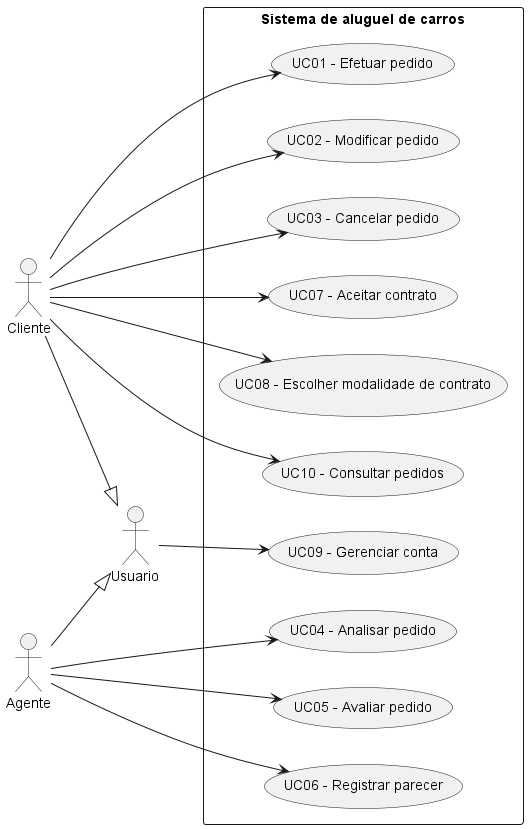

The diagram above was rendered by PlantUML. Its source (embedded in the PNG):
@startuml
left to right direction
skinparam packageStyle rectangle

actor Usuario
actor Cliente
actor Agente

Cliente --|> Usuario
Agente --|> Usuario

rectangle "Sistema de aluguel de carros" {
    usecase "UC01 - Efetuar pedido" as UC01
    usecase "UC02 - Modificar pedido" as UC02
    usecase "UC03 - Cancelar pedido" as UC03
    usecase "UC04 - Analisar pedido" as UC04
    usecase "UC05 - Avaliar pedido" as UC05
    usecase "UC06 - Registrar parecer" as UC06
    usecase "UC07 - Aceitar contrato" as UC07
    usecase "UC08 - Escolher modalidade de contrato" as UC08
    usecase "UC09 - Gerenciar conta" as UC09
    usecase "UC10 - Consultar pedidos" as UC10
}

Usuario --> UC09

Cliente --> UC01
Cliente --> UC02
Cliente --> UC03
Cliente --> UC07
Cliente --> UC08
Cliente --> UC10

Agente --> UC04
Agente --> UC05
Agente --> UC06

@enduml